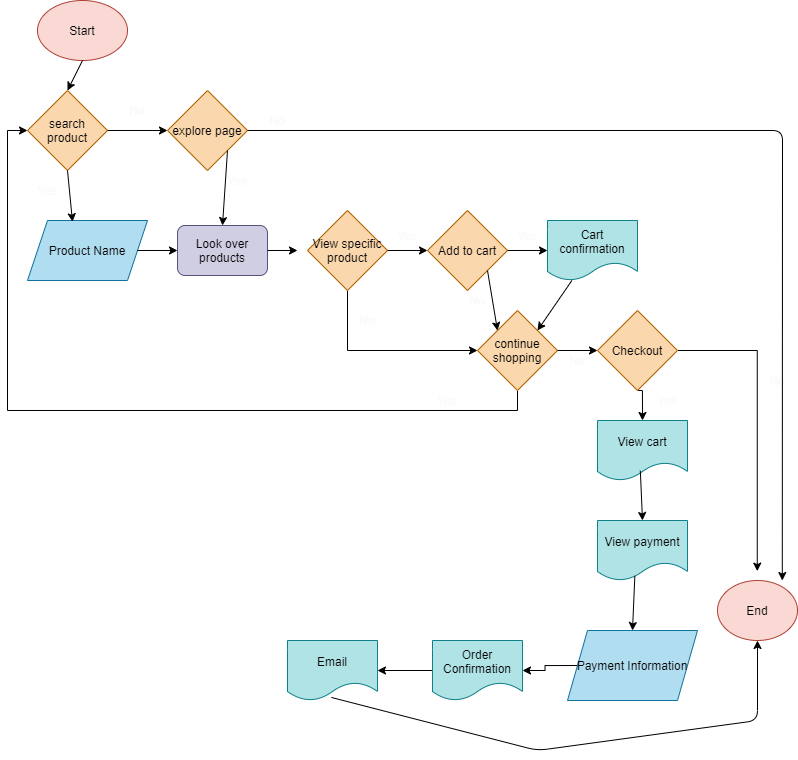

The diagram above was exported from draw.io. Its source (the exported page's mxGraphModel, read from the mxfile embedded in the PNG):
<mxGraphModel dx="664" dy="506" grid="1" gridSize="10" guides="1" tooltips="1" connect="1" arrows="1" fold="1" page="1" pageScale="1" pageWidth="850" pageHeight="1100" math="0" shadow="0">
  <root>
    <mxCell id="0" />
    <mxCell id="1" parent="0" />
    <mxCell id="2" value="Start" style="ellipse;whiteSpace=wrap;html=1;fillColor=#fad9d5;strokeColor=#ae4132;fontColor=#000000;" vertex="1" parent="1">
      <mxGeometry x="50" y="50" width="90" height="60" as="geometry" />
    </mxCell>
    <mxCell id="3" value="End" style="ellipse;whiteSpace=wrap;html=1;fillColor=#fad9d5;strokeColor=#ae4132;fontColor=#000000;" vertex="1" parent="1">
      <mxGeometry x="730" y="630" width="80" height="60" as="geometry" />
    </mxCell>
    <mxCell id="43" style="edgeStyle=orthogonalEdgeStyle;rounded=0;orthogonalLoop=1;jettySize=auto;html=1;exitX=0.5;exitY=1;exitDx=0;exitDy=0;entryX=0;entryY=0.5;entryDx=0;entryDy=0;fontColor=#000000;" edge="1" parent="1" source="4" target="10">
      <mxGeometry relative="1" as="geometry" />
    </mxCell>
    <mxCell id="4" value="continue shopping" style="rhombus;whiteSpace=wrap;html=1;fillColor=#fad7ac;strokeColor=#b46504;fontColor=#000000;" vertex="1" parent="1">
      <mxGeometry x="490" y="360" width="80" height="80" as="geometry" />
    </mxCell>
    <mxCell id="5" value="explore page" style="rhombus;whiteSpace=wrap;html=1;fillColor=#fad7ac;strokeColor=#b46504;fontColor=#000000;" vertex="1" parent="1">
      <mxGeometry x="180" y="140" width="80" height="80" as="geometry" />
    </mxCell>
    <mxCell id="6" value="Product Name" style="shape=parallelogram;perimeter=parallelogramPerimeter;whiteSpace=wrap;html=1;fixedSize=1;fillColor=#b1ddf0;strokeColor=#10739e;fontColor=#000000;" vertex="1" parent="1">
      <mxGeometry x="40" y="270" width="120" height="60" as="geometry" />
    </mxCell>
    <mxCell id="62" style="edgeStyle=orthogonalEdgeStyle;rounded=0;orthogonalLoop=1;jettySize=auto;html=1;exitX=0.5;exitY=1;exitDx=0;exitDy=0;entryX=0;entryY=0.5;entryDx=0;entryDy=0;fontColor=#000000;" edge="1" parent="1" source="7" target="4">
      <mxGeometry relative="1" as="geometry" />
    </mxCell>
    <mxCell id="7" value="View specific product" style="rhombus;whiteSpace=wrap;html=1;fillColor=#fad7ac;strokeColor=#b46504;fontColor=#000000;" vertex="1" parent="1">
      <mxGeometry x="320" y="260" width="80" height="80" as="geometry" />
    </mxCell>
    <mxCell id="8" value="Add to cart" style="rhombus;whiteSpace=wrap;html=1;fillColor=#fad7ac;strokeColor=#b46504;fontColor=#000000;" vertex="1" parent="1">
      <mxGeometry x="440" y="260" width="80" height="80" as="geometry" />
    </mxCell>
    <mxCell id="9" value="Cart confirmation" style="shape=document;whiteSpace=wrap;html=1;boundedLbl=1;fillColor=#b0e3e6;strokeColor=#0e8088;fontColor=#000000;" vertex="1" parent="1">
      <mxGeometry x="560" y="270" width="90" height="60" as="geometry" />
    </mxCell>
    <mxCell id="10" value="search product" style="rhombus;whiteSpace=wrap;html=1;fillColor=#fad7ac;strokeColor=#b46504;fontColor=#000000;" vertex="1" parent="1">
      <mxGeometry x="40" y="140" width="80" height="80" as="geometry" />
    </mxCell>
    <mxCell id="11" value="" style="endArrow=classic;html=1;fontColor=#000000;entryX=0.5;entryY=0;entryDx=0;entryDy=0;exitX=0.5;exitY=1;exitDx=0;exitDy=0;" edge="1" parent="1" source="2" target="10">
      <mxGeometry relative="1" as="geometry">
        <mxPoint x="130" y="110" as="sourcePoint" />
        <mxPoint x="180" y="130" as="targetPoint" />
      </mxGeometry>
    </mxCell>
    <mxCell id="14" value="" style="endArrow=classic;html=1;fontColor=#000000;entryX=0;entryY=0.5;entryDx=0;entryDy=0;exitX=1;exitY=0.5;exitDx=0;exitDy=0;" edge="1" parent="1" source="10" target="5">
      <mxGeometry relative="1" as="geometry">
        <mxPoint x="135" y="119.99999999999989" as="sourcePoint" />
        <mxPoint x="135" y="160" as="targetPoint" />
        <Array as="points" />
      </mxGeometry>
    </mxCell>
    <mxCell id="15" value="" style="endArrow=classic;html=1;fontColor=#000000;entryX=0.375;entryY=0.021;entryDx=0;entryDy=0;exitX=0.5;exitY=1;exitDx=0;exitDy=0;entryPerimeter=0;" edge="1" parent="1" source="10" target="6">
      <mxGeometry relative="1" as="geometry">
        <mxPoint x="145" y="129.9999999999999" as="sourcePoint" />
        <mxPoint x="145" y="170" as="targetPoint" />
      </mxGeometry>
    </mxCell>
    <mxCell id="16" value="" style="endArrow=classic;html=1;fontColor=#000000;entryX=0;entryY=0.5;entryDx=0;entryDy=0;exitX=1;exitY=0.5;exitDx=0;exitDy=0;" edge="1" parent="1" source="6" target="22">
      <mxGeometry relative="1" as="geometry">
        <mxPoint x="155" y="139.9999999999999" as="sourcePoint" />
        <mxPoint x="155" y="180" as="targetPoint" />
      </mxGeometry>
    </mxCell>
    <mxCell id="17" value="" style="endArrow=classic;html=1;fontColor=#000000;entryX=0.5;entryY=0;entryDx=0;entryDy=0;exitX=1;exitY=1;exitDx=0;exitDy=0;" edge="1" parent="1" source="5" target="22">
      <mxGeometry relative="1" as="geometry">
        <mxPoint x="165" y="149.9999999999999" as="sourcePoint" />
        <mxPoint x="165" y="190" as="targetPoint" />
      </mxGeometry>
    </mxCell>
    <mxCell id="18" value="" style="endArrow=classic;html=1;fontColor=#000000;exitX=1;exitY=0.5;exitDx=0;exitDy=0;entryX=0;entryY=0.5;entryDx=0;entryDy=0;" edge="1" parent="1" source="7" target="8">
      <mxGeometry relative="1" as="geometry">
        <mxPoint x="175" y="159.9999999999999" as="sourcePoint" />
        <mxPoint x="380" y="290" as="targetPoint" />
      </mxGeometry>
    </mxCell>
    <mxCell id="19" value="" style="endArrow=classic;html=1;fontColor=#000000;entryX=0;entryY=0.5;entryDx=0;entryDy=0;exitX=1;exitY=0.5;exitDx=0;exitDy=0;" edge="1" parent="1" source="8" target="9">
      <mxGeometry relative="1" as="geometry">
        <mxPoint x="185" y="169.9999999999999" as="sourcePoint" />
        <mxPoint x="185" y="210" as="targetPoint" />
      </mxGeometry>
    </mxCell>
    <mxCell id="20" value="" style="endArrow=classic;html=1;fontColor=#000000;entryX=0;entryY=0;entryDx=0;entryDy=0;exitX=1;exitY=1;exitDx=0;exitDy=0;" edge="1" parent="1" source="8" target="4">
      <mxGeometry width="50" height="50" relative="1" as="geometry">
        <mxPoint x="450" y="320" as="sourcePoint" />
        <mxPoint x="500" y="270" as="targetPoint" />
      </mxGeometry>
    </mxCell>
    <mxCell id="21" value="" style="endArrow=classic;html=1;fontColor=#000000;entryX=1;entryY=0;entryDx=0;entryDy=0;" edge="1" parent="1" source="9" target="4">
      <mxGeometry width="50" height="50" relative="1" as="geometry">
        <mxPoint x="450" y="320" as="sourcePoint" />
        <mxPoint x="500" y="270" as="targetPoint" />
      </mxGeometry>
    </mxCell>
    <mxCell id="22" value="Look over products" style="rounded=1;whiteSpace=wrap;html=1;fillColor=#d0cee2;strokeColor=#56517e;fontColor=#000000;" vertex="1" parent="1">
      <mxGeometry x="190" y="275" width="90" height="50" as="geometry" />
    </mxCell>
    <mxCell id="24" value="" style="endArrow=classic;html=1;fontColor=#000000;exitX=1;exitY=0.5;exitDx=0;exitDy=0;" edge="1" parent="1" source="22">
      <mxGeometry width="50" height="50" relative="1" as="geometry">
        <mxPoint x="320" y="320" as="sourcePoint" />
        <mxPoint x="310" y="300" as="targetPoint" />
      </mxGeometry>
    </mxCell>
    <mxCell id="25" value="No" style="text;html=1;strokeColor=none;fillColor=none;align=center;verticalAlign=middle;whiteSpace=wrap;rounded=0;fontColor=#FAFAFA;" vertex="1" parent="1">
      <mxGeometry x="130" y="150" width="40" height="20" as="geometry" />
    </mxCell>
    <mxCell id="59" style="edgeStyle=orthogonalEdgeStyle;rounded=0;orthogonalLoop=1;jettySize=auto;html=1;entryX=0;entryY=0.5;entryDx=0;entryDy=0;fontColor=#000000;exitX=1;exitY=0.5;exitDx=0;exitDy=0;" edge="1" parent="1" source="4" target="44">
      <mxGeometry relative="1" as="geometry">
        <mxPoint x="609.9999999999998" y="440" as="sourcePoint" />
      </mxGeometry>
    </mxCell>
    <mxCell id="37" value="No" style="text;html=1;strokeColor=none;fillColor=none;align=center;verticalAlign=middle;whiteSpace=wrap;rounded=0;fontColor=#FAFAFA;" vertex="1" parent="1">
      <mxGeometry x="470" y="340" width="40" height="20" as="geometry" />
    </mxCell>
    <mxCell id="38" value="Yes" style="text;html=1;strokeColor=none;fillColor=none;align=center;verticalAlign=middle;whiteSpace=wrap;rounded=0;fontColor=#FAFAFA;" vertex="1" parent="1">
      <mxGeometry x="40" y="230" width="40" height="20" as="geometry" />
    </mxCell>
    <mxCell id="39" value="Yes" style="text;html=1;strokeColor=none;fillColor=none;align=center;verticalAlign=middle;whiteSpace=wrap;rounded=0;fontColor=#FAFAFA;" vertex="1" parent="1">
      <mxGeometry x="230" y="220" width="40" height="20" as="geometry" />
    </mxCell>
    <mxCell id="40" value="Yes" style="text;html=1;strokeColor=none;fillColor=none;align=center;verticalAlign=middle;whiteSpace=wrap;rounded=0;fontColor=#FAFAFA;" vertex="1" parent="1">
      <mxGeometry x="400" y="275" width="40" height="20" as="geometry" />
    </mxCell>
    <mxCell id="41" value="Yes" style="text;html=1;strokeColor=none;fillColor=none;align=center;verticalAlign=middle;whiteSpace=wrap;rounded=0;fontColor=#FAFAFA;" vertex="1" parent="1">
      <mxGeometry x="520" y="275" width="40" height="20" as="geometry" />
    </mxCell>
    <mxCell id="48" style="edgeStyle=orthogonalEdgeStyle;rounded=0;orthogonalLoop=1;jettySize=auto;html=1;exitX=1;exitY=0.5;exitDx=0;exitDy=0;entryX=0.497;entryY=-0.156;entryDx=0;entryDy=0;entryPerimeter=0;fontColor=#000000;" edge="1" parent="1" source="44" target="3">
      <mxGeometry relative="1" as="geometry" />
    </mxCell>
    <mxCell id="49" style="edgeStyle=orthogonalEdgeStyle;rounded=0;orthogonalLoop=1;jettySize=auto;html=1;exitX=0.5;exitY=1;exitDx=0;exitDy=0;entryX=0.5;entryY=0;entryDx=0;entryDy=0;fontColor=#000000;" edge="1" parent="1" source="44" target="45">
      <mxGeometry relative="1" as="geometry" />
    </mxCell>
    <mxCell id="44" value="Checkout" style="rhombus;whiteSpace=wrap;html=1;fillColor=#fad7ac;strokeColor=#b46504;fontColor=#000000;" vertex="1" parent="1">
      <mxGeometry x="610" y="360" width="80" height="80" as="geometry" />
    </mxCell>
    <mxCell id="45" value="View cart" style="shape=document;whiteSpace=wrap;html=1;boundedLbl=1;fillColor=#b0e3e6;strokeColor=#0e8088;fontColor=#000000;" vertex="1" parent="1">
      <mxGeometry x="610" y="470" width="90" height="60" as="geometry" />
    </mxCell>
    <mxCell id="46" value="View payment" style="shape=document;whiteSpace=wrap;html=1;boundedLbl=1;fillColor=#b0e3e6;strokeColor=#0e8088;fontColor=#000000;" vertex="1" parent="1">
      <mxGeometry x="610" y="570" width="90" height="60" as="geometry" />
    </mxCell>
    <mxCell id="50" value="" style="endArrow=classic;html=1;fontColor=#000000;entryX=0.5;entryY=0;entryDx=0;entryDy=0;exitX=0.476;exitY=0.838;exitDx=0;exitDy=0;exitPerimeter=0;" edge="1" parent="1" source="45" target="46">
      <mxGeometry width="50" height="50" relative="1" as="geometry">
        <mxPoint x="480" y="580" as="sourcePoint" />
        <mxPoint x="530" y="530" as="targetPoint" />
      </mxGeometry>
    </mxCell>
    <mxCell id="56" style="edgeStyle=orthogonalEdgeStyle;rounded=0;orthogonalLoop=1;jettySize=auto;html=1;exitX=0;exitY=0.5;exitDx=0;exitDy=0;entryX=1;entryY=0.5;entryDx=0;entryDy=0;fontColor=#000000;" edge="1" parent="1" source="51" target="52">
      <mxGeometry relative="1" as="geometry" />
    </mxCell>
    <mxCell id="51" value="Order Confirmation" style="shape=document;whiteSpace=wrap;html=1;boundedLbl=1;fillColor=#b0e3e6;strokeColor=#0e8088;fontColor=#000000;" vertex="1" parent="1">
      <mxGeometry x="445" y="690" width="90" height="60" as="geometry" />
    </mxCell>
    <mxCell id="52" value="Email" style="shape=document;whiteSpace=wrap;html=1;boundedLbl=1;fillColor=#b0e3e6;strokeColor=#0e8088;fontColor=#000000;" vertex="1" parent="1">
      <mxGeometry x="300" y="690" width="90" height="60" as="geometry" />
    </mxCell>
    <mxCell id="55" style="edgeStyle=orthogonalEdgeStyle;rounded=0;orthogonalLoop=1;jettySize=auto;html=1;exitX=0;exitY=0.5;exitDx=0;exitDy=0;entryX=1;entryY=0.5;entryDx=0;entryDy=0;fontColor=#000000;" edge="1" parent="1" source="53" target="51">
      <mxGeometry relative="1" as="geometry" />
    </mxCell>
    <mxCell id="53" value="Payment Information" style="shape=parallelogram;perimeter=parallelogramPerimeter;whiteSpace=wrap;html=1;fixedSize=1;fillColor=#b1ddf0;strokeColor=#10739e;fontColor=#000000;" vertex="1" parent="1">
      <mxGeometry x="580" y="680" width="130" height="70" as="geometry" />
    </mxCell>
    <mxCell id="54" value="" style="endArrow=classic;html=1;fontColor=#000000;entryX=0.5;entryY=0;entryDx=0;entryDy=0;exitX=0.415;exitY=0.923;exitDx=0;exitDy=0;exitPerimeter=0;" edge="1" parent="1" source="46" target="53">
      <mxGeometry width="50" height="50" relative="1" as="geometry">
        <mxPoint x="480" y="690" as="sourcePoint" />
        <mxPoint x="530" y="640" as="targetPoint" />
      </mxGeometry>
    </mxCell>
    <mxCell id="57" value="" style="endArrow=classic;html=1;fontColor=#000000;entryX=0.5;entryY=1;entryDx=0;entryDy=0;exitX=0.487;exitY=0.949;exitDx=0;exitDy=0;exitPerimeter=0;" edge="1" parent="1" source="52" target="3">
      <mxGeometry width="50" height="50" relative="1" as="geometry">
        <mxPoint x="480" y="690" as="sourcePoint" />
        <mxPoint x="530" y="640" as="targetPoint" />
        <Array as="points">
          <mxPoint x="550" y="800" />
          <mxPoint x="770" y="770" />
        </Array>
      </mxGeometry>
    </mxCell>
    <mxCell id="63" value="No" style="text;html=1;strokeColor=none;fillColor=none;align=center;verticalAlign=middle;whiteSpace=wrap;rounded=0;fontColor=#FAFAFA;" vertex="1" parent="1">
      <mxGeometry x="360" y="360" width="40" height="20" as="geometry" />
    </mxCell>
    <mxCell id="64" value="No" style="text;html=1;strokeColor=none;fillColor=none;align=center;verticalAlign=middle;whiteSpace=wrap;rounded=0;fontColor=#FAFAFA;" vertex="1" parent="1">
      <mxGeometry x="570" y="400" width="40" height="20" as="geometry" />
    </mxCell>
    <mxCell id="65" value="Yes" style="text;html=1;strokeColor=none;fillColor=none;align=center;verticalAlign=middle;whiteSpace=wrap;rounded=0;fontColor=#FAFAFA;" vertex="1" parent="1">
      <mxGeometry x="440" y="440" width="40" height="20" as="geometry" />
    </mxCell>
    <mxCell id="66" value="No" style="text;html=1;strokeColor=none;fillColor=none;align=center;verticalAlign=middle;whiteSpace=wrap;rounded=0;fontColor=#FAFAFA;" vertex="1" parent="1">
      <mxGeometry x="770" y="420" width="40" height="20" as="geometry" />
    </mxCell>
    <mxCell id="67" value="Yes" style="text;html=1;strokeColor=none;fillColor=none;align=center;verticalAlign=middle;whiteSpace=wrap;rounded=0;fontColor=#FAFAFA;" vertex="1" parent="1">
      <mxGeometry x="660" y="440" width="40" height="20" as="geometry" />
    </mxCell>
    <mxCell id="68" value="" style="endArrow=classic;html=1;fontColor=#000000;exitX=1;exitY=0.5;exitDx=0;exitDy=0;entryX=0.81;entryY=0.001;entryDx=0;entryDy=0;entryPerimeter=0;" edge="1" parent="1" source="5" target="3">
      <mxGeometry width="50" height="50" relative="1" as="geometry">
        <mxPoint x="540" y="340" as="sourcePoint" />
        <mxPoint x="810" y="190" as="targetPoint" />
        <Array as="points">
          <mxPoint x="795" y="180" />
        </Array>
      </mxGeometry>
    </mxCell>
    <mxCell id="69" value="No" style="text;html=1;strokeColor=none;fillColor=none;align=center;verticalAlign=middle;whiteSpace=wrap;rounded=0;fontColor=#FAFAFA;" vertex="1" parent="1">
      <mxGeometry x="270" y="160" width="40" height="20" as="geometry" />
    </mxCell>
  </root>
</mxGraphModel>